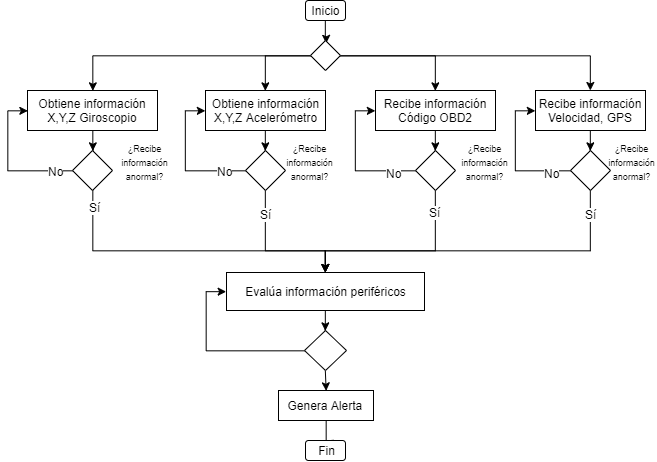

The diagram above was exported from draw.io. Its source (the exported page's mxGraphModel, read from the mxfile embedded in the PNG):
<mxGraphModel dx="1206" dy="513" grid="1" gridSize="10" guides="1" tooltips="1" connect="1" arrows="1" fold="1" page="1" pageScale="1" pageWidth="827" pageHeight="1169" math="0" shadow="0">
  <root>
    <mxCell id="0" />
    <mxCell id="1" parent="0" />
    <mxCell id="jj9Bro-53Ys_B3pqm-i1-13" style="edgeStyle=orthogonalEdgeStyle;rounded=0;orthogonalLoop=1;jettySize=auto;html=1;entryX=0.53;entryY=0.093;entryDx=0;entryDy=0;entryPerimeter=0;" edge="1" parent="1" source="jj9Bro-53Ys_B3pqm-i1-1" target="jj9Bro-53Ys_B3pqm-i1-12">
      <mxGeometry relative="1" as="geometry" />
    </mxCell>
    <mxCell id="jj9Bro-53Ys_B3pqm-i1-1" value="Inicio" style="rounded=1;whiteSpace=wrap;html=1;" vertex="1" parent="1">
      <mxGeometry x="330" y="20" width="40" height="20" as="geometry" />
    </mxCell>
    <mxCell id="jj9Bro-53Ys_B3pqm-i1-29" style="edgeStyle=orthogonalEdgeStyle;rounded=0;orthogonalLoop=1;jettySize=auto;html=1;entryX=0.5;entryY=0;entryDx=0;entryDy=0;" edge="1" parent="1" source="jj9Bro-53Ys_B3pqm-i1-6" target="jj9Bro-53Ys_B3pqm-i1-23">
      <mxGeometry relative="1" as="geometry" />
    </mxCell>
    <mxCell id="jj9Bro-53Ys_B3pqm-i1-6" value="Recibe información Código OBD2" style="rounded=0;whiteSpace=wrap;html=1;" vertex="1" parent="1">
      <mxGeometry x="400" y="110" width="120" height="40" as="geometry" />
    </mxCell>
    <mxCell id="jj9Bro-53Ys_B3pqm-i1-19" style="edgeStyle=orthogonalEdgeStyle;rounded=0;orthogonalLoop=1;jettySize=auto;html=1;entryX=0.5;entryY=0;entryDx=0;entryDy=0;" edge="1" parent="1" source="jj9Bro-53Ys_B3pqm-i1-7" target="jj9Bro-53Ys_B3pqm-i1-18">
      <mxGeometry relative="1" as="geometry" />
    </mxCell>
    <mxCell id="jj9Bro-53Ys_B3pqm-i1-7" value="Obtiene información X,Y,Z Giroscopio" style="rounded=0;whiteSpace=wrap;html=1;" vertex="1" parent="1">
      <mxGeometry x="52" y="110" width="130" height="40" as="geometry" />
    </mxCell>
    <mxCell id="jj9Bro-53Ys_B3pqm-i1-27" style="edgeStyle=orthogonalEdgeStyle;rounded=0;orthogonalLoop=1;jettySize=auto;html=1;entryX=0.5;entryY=0;entryDx=0;entryDy=0;" edge="1" parent="1" source="jj9Bro-53Ys_B3pqm-i1-9" target="jj9Bro-53Ys_B3pqm-i1-21">
      <mxGeometry relative="1" as="geometry" />
    </mxCell>
    <mxCell id="jj9Bro-53Ys_B3pqm-i1-9" value="Obtiene información&lt;br&gt;X,Y,Z Acelerómetro" style="rounded=0;whiteSpace=wrap;html=1;" vertex="1" parent="1">
      <mxGeometry x="230" y="110" width="120" height="40" as="geometry" />
    </mxCell>
    <mxCell id="jj9Bro-53Ys_B3pqm-i1-30" style="edgeStyle=orthogonalEdgeStyle;rounded=0;orthogonalLoop=1;jettySize=auto;html=1;entryX=0.5;entryY=0;entryDx=0;entryDy=0;" edge="1" parent="1" source="jj9Bro-53Ys_B3pqm-i1-10" target="jj9Bro-53Ys_B3pqm-i1-25">
      <mxGeometry relative="1" as="geometry" />
    </mxCell>
    <mxCell id="jj9Bro-53Ys_B3pqm-i1-10" value="Recibe información Velocidad, GPS" style="rounded=0;whiteSpace=wrap;html=1;" vertex="1" parent="1">
      <mxGeometry x="560" y="110" width="110" height="40" as="geometry" />
    </mxCell>
    <mxCell id="jj9Bro-53Ys_B3pqm-i1-14" style="edgeStyle=orthogonalEdgeStyle;rounded=0;orthogonalLoop=1;jettySize=auto;html=1;entryX=0.5;entryY=0;entryDx=0;entryDy=0;" edge="1" parent="1" source="jj9Bro-53Ys_B3pqm-i1-12" target="jj9Bro-53Ys_B3pqm-i1-7">
      <mxGeometry relative="1" as="geometry" />
    </mxCell>
    <mxCell id="jj9Bro-53Ys_B3pqm-i1-15" style="edgeStyle=orthogonalEdgeStyle;rounded=0;orthogonalLoop=1;jettySize=auto;html=1;entryX=0.5;entryY=0;entryDx=0;entryDy=0;" edge="1" parent="1" source="jj9Bro-53Ys_B3pqm-i1-12" target="jj9Bro-53Ys_B3pqm-i1-9">
      <mxGeometry relative="1" as="geometry">
        <Array as="points">
          <mxPoint x="290" y="75" />
        </Array>
      </mxGeometry>
    </mxCell>
    <mxCell id="jj9Bro-53Ys_B3pqm-i1-16" style="edgeStyle=orthogonalEdgeStyle;rounded=0;orthogonalLoop=1;jettySize=auto;html=1;entryX=0.5;entryY=0;entryDx=0;entryDy=0;" edge="1" parent="1" source="jj9Bro-53Ys_B3pqm-i1-12" target="jj9Bro-53Ys_B3pqm-i1-6">
      <mxGeometry relative="1" as="geometry">
        <Array as="points">
          <mxPoint x="460" y="75" />
        </Array>
      </mxGeometry>
    </mxCell>
    <mxCell id="jj9Bro-53Ys_B3pqm-i1-17" style="edgeStyle=orthogonalEdgeStyle;rounded=0;orthogonalLoop=1;jettySize=auto;html=1;" edge="1" parent="1" source="jj9Bro-53Ys_B3pqm-i1-12" target="jj9Bro-53Ys_B3pqm-i1-10">
      <mxGeometry relative="1" as="geometry" />
    </mxCell>
    <mxCell id="jj9Bro-53Ys_B3pqm-i1-12" value="" style="rhombus;whiteSpace=wrap;html=1;" vertex="1" parent="1">
      <mxGeometry x="335" y="60" width="30" height="30" as="geometry" />
    </mxCell>
    <mxCell id="jj9Bro-53Ys_B3pqm-i1-33" style="edgeStyle=orthogonalEdgeStyle;rounded=0;orthogonalLoop=1;jettySize=auto;html=1;entryX=0;entryY=0.5;entryDx=0;entryDy=0;" edge="1" parent="1" source="jj9Bro-53Ys_B3pqm-i1-18" target="jj9Bro-53Ys_B3pqm-i1-7">
      <mxGeometry relative="1" as="geometry">
        <Array as="points">
          <mxPoint x="32" y="190" />
          <mxPoint x="32" y="130" />
        </Array>
      </mxGeometry>
    </mxCell>
    <mxCell id="jj9Bro-53Ys_B3pqm-i1-39" value="No" style="text;html=1;resizable=0;points=[];align=center;verticalAlign=middle;labelBackgroundColor=#ffffff;" vertex="1" connectable="0" parent="jj9Bro-53Ys_B3pqm-i1-33">
      <mxGeometry x="-0.3073" y="3" relative="1" as="geometry">
        <mxPoint x="33" y="-3" as="offset" />
      </mxGeometry>
    </mxCell>
    <mxCell id="jj9Bro-53Ys_B3pqm-i1-44" style="edgeStyle=orthogonalEdgeStyle;rounded=0;orthogonalLoop=1;jettySize=auto;html=1;entryX=0.5;entryY=0;entryDx=0;entryDy=0;" edge="1" parent="1" source="jj9Bro-53Ys_B3pqm-i1-18" target="jj9Bro-53Ys_B3pqm-i1-43">
      <mxGeometry relative="1" as="geometry">
        <Array as="points">
          <mxPoint x="117" y="270" />
          <mxPoint x="350" y="270" />
          <mxPoint x="350" y="290" />
        </Array>
      </mxGeometry>
    </mxCell>
    <mxCell id="jj9Bro-53Ys_B3pqm-i1-48" value="Sí" style="text;html=1;resizable=0;points=[];align=center;verticalAlign=middle;labelBackgroundColor=#ffffff;" vertex="1" connectable="0" parent="jj9Bro-53Ys_B3pqm-i1-44">
      <mxGeometry x="-0.8928" y="2" relative="1" as="geometry">
        <mxPoint as="offset" />
      </mxGeometry>
    </mxCell>
    <mxCell id="jj9Bro-53Ys_B3pqm-i1-18" value="" style="rhombus;whiteSpace=wrap;html=1;" vertex="1" parent="1">
      <mxGeometry x="97" y="170" width="40" height="40" as="geometry" />
    </mxCell>
    <mxCell id="jj9Bro-53Ys_B3pqm-i1-20" value="&lt;font style=&quot;font-size: 9px&quot;&gt;¿Recibe información anormal?&lt;/font&gt;" style="text;html=1;strokeColor=none;fillColor=none;align=center;verticalAlign=middle;whiteSpace=wrap;rounded=0;" vertex="1" parent="1">
      <mxGeometry x="150" y="170" width="40" height="20" as="geometry" />
    </mxCell>
    <mxCell id="jj9Bro-53Ys_B3pqm-i1-34" style="edgeStyle=orthogonalEdgeStyle;rounded=0;orthogonalLoop=1;jettySize=auto;html=1;entryX=0;entryY=0.5;entryDx=0;entryDy=0;" edge="1" parent="1" source="jj9Bro-53Ys_B3pqm-i1-21" target="jj9Bro-53Ys_B3pqm-i1-9">
      <mxGeometry relative="1" as="geometry">
        <Array as="points">
          <mxPoint x="210" y="190" />
          <mxPoint x="210" y="130" />
        </Array>
      </mxGeometry>
    </mxCell>
    <mxCell id="jj9Bro-53Ys_B3pqm-i1-40" value="No" style="text;html=1;resizable=0;points=[];align=center;verticalAlign=middle;labelBackgroundColor=#ffffff;" vertex="1" connectable="0" parent="jj9Bro-53Ys_B3pqm-i1-34">
      <mxGeometry x="-0.6886" relative="1" as="geometry">
        <mxPoint as="offset" />
      </mxGeometry>
    </mxCell>
    <mxCell id="jj9Bro-53Ys_B3pqm-i1-45" style="edgeStyle=orthogonalEdgeStyle;rounded=0;orthogonalLoop=1;jettySize=auto;html=1;entryX=0.5;entryY=0;entryDx=0;entryDy=0;" edge="1" parent="1" source="jj9Bro-53Ys_B3pqm-i1-21" target="jj9Bro-53Ys_B3pqm-i1-43">
      <mxGeometry relative="1" as="geometry">
        <Array as="points">
          <mxPoint x="290" y="270" />
          <mxPoint x="350" y="270" />
          <mxPoint x="350" y="290" />
        </Array>
      </mxGeometry>
    </mxCell>
    <mxCell id="jj9Bro-53Ys_B3pqm-i1-49" value="Sí" style="text;html=1;resizable=0;points=[];align=center;verticalAlign=middle;labelBackgroundColor=#ffffff;" vertex="1" connectable="0" parent="jj9Bro-53Ys_B3pqm-i1-45">
      <mxGeometry x="-0.6742" relative="1" as="geometry">
        <mxPoint as="offset" />
      </mxGeometry>
    </mxCell>
    <mxCell id="jj9Bro-53Ys_B3pqm-i1-21" value="" style="rhombus;whiteSpace=wrap;html=1;" vertex="1" parent="1">
      <mxGeometry x="270" y="170" width="40" height="40" as="geometry" />
    </mxCell>
    <mxCell id="jj9Bro-53Ys_B3pqm-i1-22" value="&lt;font style=&quot;font-size: 9px&quot;&gt;¿Recibe información anormal?&lt;/font&gt;" style="text;html=1;strokeColor=none;fillColor=none;align=center;verticalAlign=middle;whiteSpace=wrap;rounded=0;" vertex="1" parent="1">
      <mxGeometry x="315" y="170" width="40" height="20" as="geometry" />
    </mxCell>
    <mxCell id="jj9Bro-53Ys_B3pqm-i1-37" style="edgeStyle=orthogonalEdgeStyle;rounded=0;orthogonalLoop=1;jettySize=auto;html=1;entryX=0;entryY=0.5;entryDx=0;entryDy=0;" edge="1" parent="1" source="jj9Bro-53Ys_B3pqm-i1-23" target="jj9Bro-53Ys_B3pqm-i1-6">
      <mxGeometry relative="1" as="geometry">
        <Array as="points">
          <mxPoint x="380" y="190" />
          <mxPoint x="380" y="130" />
        </Array>
      </mxGeometry>
    </mxCell>
    <mxCell id="jj9Bro-53Ys_B3pqm-i1-41" value="No" style="text;html=1;resizable=0;points=[];align=center;verticalAlign=middle;labelBackgroundColor=#ffffff;" vertex="1" connectable="0" parent="jj9Bro-53Ys_B3pqm-i1-37">
      <mxGeometry x="-0.6746" y="2" relative="1" as="geometry">
        <mxPoint as="offset" />
      </mxGeometry>
    </mxCell>
    <mxCell id="jj9Bro-53Ys_B3pqm-i1-46" style="edgeStyle=orthogonalEdgeStyle;rounded=0;orthogonalLoop=1;jettySize=auto;html=1;entryX=0.5;entryY=0;entryDx=0;entryDy=0;" edge="1" parent="1" source="jj9Bro-53Ys_B3pqm-i1-23" target="jj9Bro-53Ys_B3pqm-i1-43">
      <mxGeometry relative="1" as="geometry">
        <Array as="points">
          <mxPoint x="460" y="270" />
          <mxPoint x="350" y="270" />
          <mxPoint x="350" y="290" />
        </Array>
      </mxGeometry>
    </mxCell>
    <mxCell id="jj9Bro-53Ys_B3pqm-i1-50" value="Sí" style="text;html=1;resizable=0;points=[];align=center;verticalAlign=middle;labelBackgroundColor=#ffffff;" vertex="1" connectable="0" parent="jj9Bro-53Ys_B3pqm-i1-46">
      <mxGeometry x="-0.7747" y="-1" relative="1" as="geometry">
        <mxPoint as="offset" />
      </mxGeometry>
    </mxCell>
    <mxCell id="jj9Bro-53Ys_B3pqm-i1-23" value="" style="rhombus;whiteSpace=wrap;html=1;" vertex="1" parent="1">
      <mxGeometry x="440" y="170" width="40" height="40" as="geometry" />
    </mxCell>
    <mxCell id="jj9Bro-53Ys_B3pqm-i1-24" value="&lt;font style=&quot;font-size: 9px&quot;&gt;¿Recibe información anormal?&lt;/font&gt;" style="text;html=1;strokeColor=none;fillColor=none;align=center;verticalAlign=middle;whiteSpace=wrap;rounded=0;" vertex="1" parent="1">
      <mxGeometry x="490" y="170" width="40" height="20" as="geometry" />
    </mxCell>
    <mxCell id="jj9Bro-53Ys_B3pqm-i1-38" style="edgeStyle=orthogonalEdgeStyle;rounded=0;orthogonalLoop=1;jettySize=auto;html=1;entryX=0;entryY=0.5;entryDx=0;entryDy=0;" edge="1" parent="1" source="jj9Bro-53Ys_B3pqm-i1-25" target="jj9Bro-53Ys_B3pqm-i1-10">
      <mxGeometry relative="1" as="geometry">
        <Array as="points">
          <mxPoint x="540" y="190" />
          <mxPoint x="540" y="130" />
        </Array>
      </mxGeometry>
    </mxCell>
    <mxCell id="jj9Bro-53Ys_B3pqm-i1-42" value="No" style="text;html=1;resizable=0;points=[];align=center;verticalAlign=middle;labelBackgroundColor=#ffffff;" vertex="1" connectable="0" parent="jj9Bro-53Ys_B3pqm-i1-38">
      <mxGeometry x="-0.7161" y="2" relative="1" as="geometry">
        <mxPoint as="offset" />
      </mxGeometry>
    </mxCell>
    <mxCell id="jj9Bro-53Ys_B3pqm-i1-47" style="edgeStyle=orthogonalEdgeStyle;rounded=0;orthogonalLoop=1;jettySize=auto;html=1;entryX=0.5;entryY=0;entryDx=0;entryDy=0;" edge="1" parent="1" source="jj9Bro-53Ys_B3pqm-i1-25" target="jj9Bro-53Ys_B3pqm-i1-43">
      <mxGeometry relative="1" as="geometry">
        <Array as="points">
          <mxPoint x="615" y="270" />
          <mxPoint x="350" y="270" />
          <mxPoint x="350" y="290" />
        </Array>
      </mxGeometry>
    </mxCell>
    <mxCell id="jj9Bro-53Ys_B3pqm-i1-51" value="Sí" style="text;html=1;resizable=0;points=[];align=center;verticalAlign=middle;labelBackgroundColor=#ffffff;" vertex="1" connectable="0" parent="jj9Bro-53Ys_B3pqm-i1-47">
      <mxGeometry x="-0.8673" relative="1" as="geometry">
        <mxPoint as="offset" />
      </mxGeometry>
    </mxCell>
    <mxCell id="jj9Bro-53Ys_B3pqm-i1-25" value="" style="rhombus;whiteSpace=wrap;html=1;" vertex="1" parent="1">
      <mxGeometry x="595" y="170" width="40" height="40" as="geometry" />
    </mxCell>
    <mxCell id="jj9Bro-53Ys_B3pqm-i1-26" value="&lt;font style=&quot;font-size: 9px&quot;&gt;¿Recibe información anormal?&lt;/font&gt;" style="text;html=1;strokeColor=none;fillColor=none;align=center;verticalAlign=middle;whiteSpace=wrap;rounded=0;" vertex="1" parent="1">
      <mxGeometry x="637" y="170" width="40" height="20" as="geometry" />
    </mxCell>
    <mxCell id="jj9Bro-53Ys_B3pqm-i1-53" style="edgeStyle=orthogonalEdgeStyle;rounded=0;orthogonalLoop=1;jettySize=auto;html=1;entryX=0.5;entryY=0;entryDx=0;entryDy=0;" edge="1" parent="1" source="jj9Bro-53Ys_B3pqm-i1-43" target="jj9Bro-53Ys_B3pqm-i1-52">
      <mxGeometry relative="1" as="geometry" />
    </mxCell>
    <mxCell id="jj9Bro-53Ys_B3pqm-i1-43" value="Evalúa información periféricos" style="rounded=0;whiteSpace=wrap;html=1;" vertex="1" parent="1">
      <mxGeometry x="251" y="292" width="198" height="38" as="geometry" />
    </mxCell>
    <mxCell id="jj9Bro-53Ys_B3pqm-i1-55" style="edgeStyle=orthogonalEdgeStyle;rounded=0;orthogonalLoop=1;jettySize=auto;html=1;entryX=0;entryY=0.5;entryDx=0;entryDy=0;" edge="1" parent="1" source="jj9Bro-53Ys_B3pqm-i1-52" target="jj9Bro-53Ys_B3pqm-i1-43">
      <mxGeometry relative="1" as="geometry">
        <Array as="points">
          <mxPoint x="231" y="370" />
          <mxPoint x="231" y="311" />
        </Array>
      </mxGeometry>
    </mxCell>
    <mxCell id="jj9Bro-53Ys_B3pqm-i1-57" style="edgeStyle=orthogonalEdgeStyle;rounded=0;orthogonalLoop=1;jettySize=auto;html=1;exitX=0.5;exitY=1;exitDx=0;exitDy=0;entryX=0.5;entryY=0;entryDx=0;entryDy=0;" edge="1" parent="1" source="jj9Bro-53Ys_B3pqm-i1-52" target="jj9Bro-53Ys_B3pqm-i1-56">
      <mxGeometry relative="1" as="geometry" />
    </mxCell>
    <mxCell id="jj9Bro-53Ys_B3pqm-i1-52" value="" style="rhombus;whiteSpace=wrap;html=1;" vertex="1" parent="1">
      <mxGeometry x="329" y="350" width="42" height="40" as="geometry" />
    </mxCell>
    <mxCell id="jj9Bro-53Ys_B3pqm-i1-59" style="edgeStyle=orthogonalEdgeStyle;rounded=0;orthogonalLoop=1;jettySize=auto;html=1;exitX=0.5;exitY=1;exitDx=0;exitDy=0;" edge="1" parent="1" source="jj9Bro-53Ys_B3pqm-i1-56" target="jj9Bro-53Ys_B3pqm-i1-58">
      <mxGeometry relative="1" as="geometry" />
    </mxCell>
    <mxCell id="jj9Bro-53Ys_B3pqm-i1-56" value="Genera Alerta&amp;nbsp;" style="rounded=0;whiteSpace=wrap;html=1;" vertex="1" parent="1">
      <mxGeometry x="303" y="410" width="95" height="30" as="geometry" />
    </mxCell>
    <mxCell id="jj9Bro-53Ys_B3pqm-i1-58" value="Fin" style="rounded=1;whiteSpace=wrap;html=1;" vertex="1" parent="1">
      <mxGeometry x="330" y="460" width="40" height="20" as="geometry" />
    </mxCell>
  </root>
</mxGraphModel>